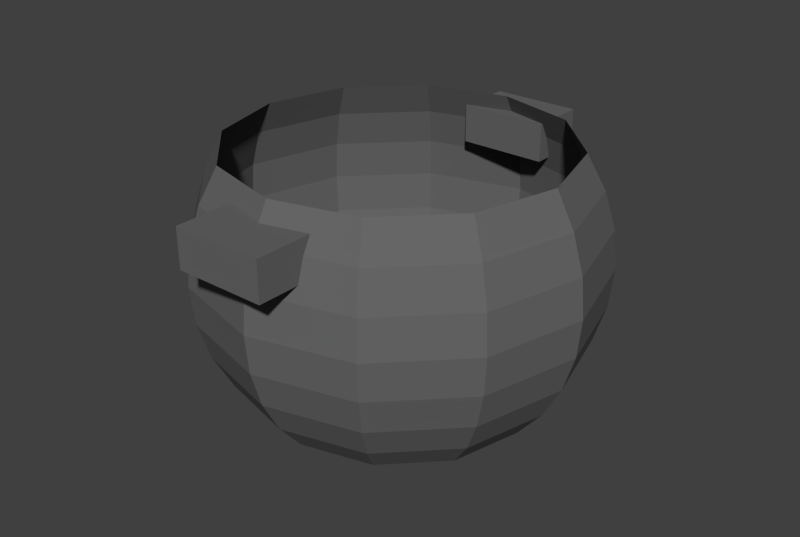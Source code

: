 # Source: cauldron.blend  (saved by Blender 2.74.0; exported with 4.5.12 LTS)
import bpy
from mathutils import Matrix  # noqa: F401  (used for matrix-valued properties, if any)

bpy.ops.wm.read_factory_settings(use_empty=True)
scene = bpy.context.scene
scene.name = 'Scene'

# ---- collections
col_collection_1 = bpy.data.collections.new('Collection 1'); scene.collection.children.link(col_collection_1)

# ---- materials (node trees are filled in below, after node groups)
mat_metal = bpy.data.materials.new('metal')
mat_metal.alpha_threshold = 0.0
mat_metal.use_transparent_shadow = False
mat_metal.diffuse_color = (0.1352, 0.1352, 0.1352, 1.0)
mat_metal.roughness = 0.5

# ---- material node trees

# ---- world
world_world = bpy.data.worlds.new('World'); scene.world = world_world
world_world.color = (0.05088, 0.05088, 0.05088)
world_world.use_sun_shadow = False
world_world.sun_shadow_jitter_overblur = 0.0
world_world.cycles.sampling_method = 'MANUAL'
world_world.cycles.sample_map_resolution = 256

# ---- meshes
me_sphere = bpy.data.meshes.new('Sphere')
me_sphere.from_pydata([(-0.2325, -1.107, 0.2684), (-0.2325, -1.107, 0.4648), (-0.2325, -0.8119, 0.2684), (-0.2325, -0.8119, 0.4648), (0.2262, -1.107, 0.2684), (0.2262, -1.107, 0.4648), (0.2262, -0.8119, 0.2684), (0.2262, -0.8119, 0.4648), (-0.2325, 0.8109, 0.2684), (-0.2325, 0.8109, 0.4648), (-0.2325, 1.106, 0.2684), (-0.2325, 1.106, 0.4648), (0.2262, 0.8109, 0.2684), (0.2262, 0.8109, 0.4648), (0.2262, 1.106, 0.2684), (0.2262, 1.106, 0.4648), (-0.8315, 0.0, 0.5556), (-0.9239, 0.0, 0.3827), (-0.9808, 0.0, 0.1951), (-1.0, 0.0, 7.55e-08), (-0.9808, 0.0, -0.1951), (-0.9239, 0.0, -0.3827), (-0.8315, 0.0, -0.5556), (-0.7071, 0.0, -0.7071), (-0.5556, 0.0, -0.717), (-0.3827, 0.0, -0.7098), (-0.1951, 0.0, -0.7146), (-0.7201, 0.4157, 0.5556), (-0.8001, 0.4619, 0.3827), (-0.8494, 0.4904, 0.1951), (-0.866, 0.5, 7.55e-08), (-0.8494, 0.4904, -0.1951), (-0.8001, 0.4619, -0.3827), (-0.7201, 0.4157, -0.5556), (-0.6124, 0.3536, -0.7071), (-0.4811, 0.2778, -0.717), (-0.3314, 0.1913, -0.7098), (-0.169, 0.09755, -0.7146), (-0.4157, 0.7201, 0.5556), (-0.4619, 0.8001, 0.3827), (-0.4904, 0.8494, 0.1951), (-0.5, 0.866, 7.55e-08), (-0.4904, 0.8494, -0.1951), (-0.4619, 0.8001, -0.3827), (-0.4157, 0.7201, -0.5556), (-0.3536, 0.6124, -0.7071), (-0.2778, 0.4811, -0.717), (-0.1913, 0.3314, -0.7098), (-0.09754, 0.169, -0.7146), (3.715e-07, 0.8315, 0.5556), (3.119e-07, 0.9239, 0.3827), (3.715e-07, 0.9808, 0.1951), (3.417e-07, 1.0, 7.55e-08), (3.417e-07, 0.9808, -0.1951), (3.715e-07, 0.9239, -0.3827), (3.715e-07, 0.8315, -0.5556), (3.417e-07, 0.7071, -0.7071), (2.97e-07, 0.5556, -0.717), (3.268e-07, 0.3827, -0.7098), (3.268e-07, 0.1951, -0.7146), (0.4157, 0.7201, 0.5556), (0.4619, 0.8001, 0.3827), (0.4904, 0.8494, 0.1951), (0.5, 0.866, 7.55e-08), (0.4904, 0.8494, -0.1951), (0.4619, 0.8001, -0.3827), (0.4157, 0.7201, -0.5556), (0.3536, 0.6124, -0.7071), (0.2778, 0.4811, -0.717), (0.1913, 0.3314, -0.7098), (0.09755, 0.169, -0.7146), (0.7201, 0.4157, 0.5556), (0.8001, 0.4619, 0.3827), (0.8494, 0.4904, 0.1951), (0.866, 0.5, 7.55e-08), (0.8494, 0.4904, -0.1951), (0.8001, 0.4619, -0.3827), (0.7201, 0.4157, -0.5556), (0.6124, 0.3536, -0.7071), (0.4811, 0.2778, -0.717), (0.3314, 0.1913, -0.7098), (0.169, 0.09755, -0.7146), (0.8315, -7.55e-08, 0.5556), (0.9239, -1.589e-08, 0.3827), (0.9808, -7.55e-08, 0.1951), (1.0, -7.55e-08, 7.55e-08), (0.9808, -1.589e-08, -0.1951), (0.9239, -1.589e-08, -0.3827), (0.8315, -7.55e-08, -0.5556), (0.7071, -4.57e-08, -0.7071), (0.5556, -1.589e-08, -0.717), (0.3827, -1.589e-08, -0.7098), (0.1951, -9.921e-10, -0.7146), (0.7201, -0.4157, 0.5556), (0.8001, -0.4619, 0.3827), (0.8494, -0.4904, 0.1951), (0.866, -0.5, 7.55e-08), (0.8494, -0.4904, -0.1951), (0.8001, -0.4619, -0.3827), (0.7201, -0.4157, -0.5556), (0.6124, -0.3536, -0.7071), (0.4811, -0.2778, -0.717), (0.3314, -0.1913, -0.7098), (0.169, -0.09755, -0.7146), (0.4157, -0.7201, 0.5556), (0.4619, -0.8001, 0.3827), (0.4904, -0.8494, 0.1951), (0.5, -0.866, 7.55e-08), (0.4904, -0.8494, -0.1951), (0.4619, -0.8001, -0.3827), (0.4157, -0.7201, -0.5556), (0.3536, -0.6124, -0.7071), (0.2778, -0.4811, -0.717), (0.1913, -0.3314, -0.7098), (0.09755, -0.169, -0.7146), (3.258e-07, 0.0, -0.7227), (2.225e-07, -0.8315, 0.5556), (3.119e-07, -0.9239, 0.3827), (2.523e-07, -0.9808, 0.1951), (2.821e-07, -1.0, 7.55e-08), (2.821e-07, -0.9808, -0.1951), (3.119e-07, -0.9239, -0.3827), (2.225e-07, -0.8315, -0.5556), (2.821e-07, -0.7071, -0.7071), (2.821e-07, -0.5556, -0.717), (3.119e-07, -0.3827, -0.7098), (3.268e-07, -0.1951, -0.7146), (-0.4157, -0.7201, 0.5556), (-0.4619, -0.8001, 0.3827), (-0.4904, -0.8494, 0.1951), (-0.5, -0.866, 7.55e-08), (-0.4904, -0.8494, -0.1951), (-0.4619, -0.8001, -0.3827), (-0.4157, -0.7201, -0.5556), (-0.3536, -0.6124, -0.7071), (-0.2778, -0.4811, -0.717), (-0.1913, -0.3314, -0.7098), (-0.09754, -0.169, -0.7146), (-0.7201, -0.4157, 0.5556), (-0.8001, -0.4619, 0.3827), (-0.8494, -0.4904, 0.1951), (-0.866, -0.5, 7.55e-08), (-0.8494, -0.4904, -0.1951), (-0.8001, -0.4619, -0.3827), (-0.7201, -0.4157, -0.5556), (-0.6124, -0.3536, -0.7071), (-0.4811, -0.2778, -0.717), (-0.3314, -0.1913, -0.7098), (-0.169, -0.09755, -0.7146)], [], [(1, 3, 2, 0), (3, 7, 6, 2), (7, 5, 4, 6), (5, 1, 0, 4), (0, 2, 6, 4), (5, 7, 3, 1), (9, 11, 10, 8), (11, 15, 14, 10), (15, 13, 12, 14), (13, 9, 8, 12), (8, 10, 14, 12), (13, 15, 11, 9), (25, 24, 35, 36), (23, 22, 33, 34), (21, 20, 31, 32), (19, 18, 29, 30), (17, 16, 27, 28), (26, 25, 36, 37), (24, 23, 34, 35), (22, 21, 32, 33), (20, 19, 30, 31), (18, 17, 28, 29), (31, 30, 41, 42), (29, 28, 39, 40), (36, 35, 46, 47), (34, 33, 44, 45), (32, 31, 42, 43), (30, 29, 40, 41), (28, 27, 38, 39), (37, 36, 47, 48), (35, 34, 45, 46), (33, 32, 43, 44), (42, 41, 52, 53), (40, 39, 50, 51), (47, 46, 57, 58), (45, 44, 55, 56), (43, 42, 53, 54), (41, 40, 51, 52), (39, 38, 49, 50), (48, 47, 58, 59), (46, 45, 56, 57), (44, 43, 54, 55), (53, 52, 63, 64), (51, 50, 61, 62), (58, 57, 68, 69), (56, 55, 66, 67), (54, 53, 64, 65), (52, 51, 62, 63), (50, 49, 60, 61), (59, 58, 69, 70), (57, 56, 67, 68), (55, 54, 65, 66), (64, 63, 74, 75), (62, 61, 72, 73), (69, 68, 79, 80), (67, 66, 77, 78), (65, 64, 75, 76), (63, 62, 73, 74), (61, 60, 71, 72), (70, 69, 80, 81), (68, 67, 78, 79), (66, 65, 76, 77), (75, 74, 85, 86), (73, 72, 83, 84), (80, 79, 90, 91), (78, 77, 88, 89), (76, 75, 86, 87), (74, 73, 84, 85), (72, 71, 82, 83), (81, 80, 91, 92), (79, 78, 89, 90), (77, 76, 87, 88), (86, 85, 96, 97), (84, 83, 94, 95), (91, 90, 101, 102), (89, 88, 99, 100), (87, 86, 97, 98), (85, 84, 95, 96), (83, 82, 93, 94), (92, 91, 102, 103), (90, 89, 100, 101), (88, 87, 98, 99), (97, 96, 107, 108), (95, 94, 105, 106), (102, 101, 112, 113), (100, 99, 110, 111), (98, 97, 108, 109), (96, 95, 106, 107), (94, 93, 104, 105), (103, 102, 113, 114), (101, 100, 111, 112), (99, 98, 109, 110), (108, 107, 119, 120), (106, 105, 117, 118), (113, 112, 124, 125), (111, 110, 122, 123), (109, 108, 120, 121), (107, 106, 118, 119), (105, 104, 116, 117), (114, 113, 125, 126), (112, 111, 123, 124), (110, 109, 121, 122), (120, 119, 130, 131), (118, 117, 128, 129), (125, 124, 135, 136), (123, 122, 133, 134), (121, 120, 131, 132), (119, 118, 129, 130), (117, 116, 127, 128), (126, 125, 136, 137), (124, 123, 134, 135), (122, 121, 132, 133), (131, 130, 141, 142), (129, 128, 139, 140), (136, 135, 146, 147), (134, 133, 144, 145), (132, 131, 142, 143), (130, 129, 140, 141), (128, 127, 138, 139), (137, 136, 147, 148), (135, 134, 145, 146), (133, 132, 143, 144), (115, 26, 37), (115, 37, 48), (115, 48, 59), (115, 59, 70), (115, 70, 81), (115, 81, 92), (115, 92, 103), (115, 103, 114), (115, 114, 126), (115, 126, 137), (115, 137, 148), (142, 141, 19, 20), (140, 139, 17, 18), (115, 148, 26), (147, 146, 24, 25), (145, 144, 22, 23), (143, 142, 20, 21), (141, 140, 18, 19), (139, 138, 16, 17), (148, 147, 25, 26), (146, 145, 23, 24), (144, 143, 21, 22)])
_uv = me_sphere.uv_layers.new(name='UVMap')
_uv.uv.foreach_set('vector', [0.8223, 0.4818, 0.8223, 0.3962, 0.8741, 0.3962, 0.8741, 0.4818, 0.8952, 0.6355, 0.8952, 0.7686, 0.8433, 0.7686, 0.8433, 0.6355, 0.7185, 0.4818, 0.7185, 0.3962, 0.7704, 0.3962, 0.7704, 0.4818, 0.8433, 0.7686, 0.8433, 0.9016, 0.7914, 0.9016, 0.7914, 0.7686, 0.7914, 0.5024, 0.8693, 0.5024, 0.8693, 0.6355, 0.7914, 0.6355, 0.7914, 0.7686, 0.7135, 0.7686, 0.7135, 0.6355, 0.7914, 0.6355, 0.7704, 0.4818, 0.7704, 0.3962, 0.8223, 0.3962, 0.8223, 0.4818, 0.7914, 0.7686, 0.7914, 0.6355, 0.8433, 0.6355, 0.8433, 0.7686, 0.6667, 0.4818, 0.6667, 0.3962, 0.7185, 0.3962, 0.7185, 0.4818, 0.8433, 0.9016, 0.8433, 0.7686, 0.8952, 0.7686, 0.8952, 0.9016, 0.7135, 0.5024, 0.7914, 0.5024, 0.7914, 0.6355, 0.7135, 0.6355, 0.7914, 0.9016, 0.7135, 0.9016, 0.7135, 0.7686, 0.7914, 0.7686, 0.6244, 0.7113, 0.6701, 0.7113, 0.6504, 0.7919, 0.6109, 0.7668, 0.6667, 0.2512, 0.6267, 0.2512, 0.6267, 0.1306, 0.6667, 0.1487, 0.581, 0.2512, 0.5315, 0.2512, 0.5315, 0.109, 0.581, 0.1172, 0.48, 0.2512, 0.4285, 0.2512, 0.4285, 0.109, 0.48, 0.1062, 0.379, 0.2512, 0.3333, 0.2512, 0.3333, 0.1306, 0.379, 0.1172, 0.5749, 0.7113, 0.6244, 0.7113, 0.6109, 0.7668, 0.568, 0.7396, 0.6701, 0.7113, 0.7101, 0.7113, 0.6851, 0.8138, 0.6504, 0.7919, 0.6267, 0.2512, 0.581, 0.2512, 0.581, 0.1172, 0.6267, 0.1306, 0.5315, 0.2512, 0.48, 0.2512, 0.48, 0.1062, 0.5315, 0.109, 0.4285, 0.2512, 0.379, 0.2512, 0.379, 0.1172, 0.4285, 0.109, 0.5315, 0.109, 0.48, 0.1062, 0.48, 0.0, 0.5315, 0.004827, 0.09516, 0.4976, 0.04564, 0.4833, 0.04564, 0.3852, 0.09516, 0.3935, 0.6109, 0.7668, 0.6504, 0.7919, 0.5968, 0.8508, 0.5739, 0.8074, 0.6851, 0.8138, 0.7135, 0.8319, 0.6332, 0.9202, 0.6168, 0.8889, 0.581, 0.1172, 0.5315, 0.109, 0.5315, 0.004827, 0.581, 0.01912, 0.1467, 0.5024, 0.09516, 0.4976, 0.09516, 0.3935, 0.1467, 0.3962, 0.04564, 0.4833, 0.0, 0.4601, 1.573e-08, 0.3718, 0.04564, 0.3852, 0.568, 0.7396, 0.6109, 0.7668, 0.5739, 0.8074, 0.5492, 0.7603, 0.6504, 0.7919, 0.6851, 0.8138, 0.6168, 0.8889, 0.5968, 0.8508, 0.6267, 0.1306, 0.581, 0.1172, 0.581, 0.01912, 0.6267, 0.04234, 0.1982, 0.3935, 0.1467, 0.3962, 0.1467, 0.2512, 0.1982, 0.2512, 0.09516, 0.3935, 0.04564, 0.3852, 0.04564, 0.2512, 0.09516, 0.2512, 0.5739, 0.8074, 0.5968, 0.8508, 0.5234, 0.8724, 0.5234, 0.8223, 0.3333, 0.3538, 0.2933, 0.3718, 0.2933, 0.2512, 0.3333, 0.2512, 0.2477, 0.3852, 0.1982, 0.3935, 0.1982, 0.2512, 0.2477, 0.2512, 0.1467, 0.3962, 0.09516, 0.3935, 0.09516, 0.2512, 0.1467, 0.2512, 0.04564, 0.3852, 1.573e-08, 0.3718, 6.294e-08, 0.2512, 0.04564, 0.2512, 0.5492, 0.7603, 0.5739, 0.8074, 0.5234, 0.8223, 0.5234, 0.7679, 0.5968, 0.8508, 0.6168, 0.8889, 0.5234, 0.9164, 0.5234, 0.8724, 0.2933, 0.3718, 0.2477, 0.3852, 0.2477, 0.2512, 0.2933, 0.2512, 0.1982, 0.2512, 0.1467, 0.2512, 0.1467, 0.1062, 0.1982, 0.109, 0.09516, 0.2512, 0.04564, 0.2512, 0.04564, 0.1172, 0.09516, 0.109, 0.5234, 0.8223, 0.5234, 0.8724, 0.4501, 0.8508, 0.4729, 0.8074, 0.3333, 0.2512, 0.2933, 0.2512, 0.2933, 0.1306, 0.3333, 0.1487, 0.2477, 0.2512, 0.1982, 0.2512, 0.1982, 0.109, 0.2477, 0.1172, 0.1467, 0.2512, 0.09516, 0.2512, 0.09516, 0.109, 0.1467, 0.1062, 0.04564, 0.2512, 6.294e-08, 0.2512, 1.101e-07, 0.1306, 0.04564, 0.1172, 0.5234, 0.7679, 0.5234, 0.8223, 0.4729, 0.8074, 0.4977, 0.7603, 0.5234, 0.8724, 0.5234, 0.9164, 0.4301, 0.8889, 0.4501, 0.8508, 0.2933, 0.2512, 0.2477, 0.2512, 0.2477, 0.1172, 0.2933, 0.1306, 0.1982, 0.109, 0.1467, 0.1062, 0.1467, 0.0, 0.1982, 0.004827, 0.09516, 0.109, 0.04564, 0.1172, 0.04564, 0.01912, 0.09516, 0.004827, 0.4729, 0.8074, 0.4501, 0.8508, 0.3964, 0.7919, 0.4359, 0.7668, 0.4301, 0.8889, 0.4137, 0.9202, 0.3333, 0.8319, 0.3618, 0.8138, 0.2477, 0.9857, 0.1982, 1.0, 0.1982, 0.8959, 0.2477, 0.8876, 0.1467, 0.1062, 0.09516, 0.109, 0.09516, 0.004827, 0.1467, 0.0, 0.04564, 0.1172, 1.101e-07, 0.1306, 1.101e-07, 0.04234, 0.04564, 0.01912, 0.4977, 0.7603, 0.4729, 0.8074, 0.4359, 0.7668, 0.4788, 0.7396, 0.4501, 0.8508, 0.4301, 0.8889, 0.3618, 0.8138, 0.3964, 0.7919, 0.2933, 0.9625, 0.2477, 0.9857, 0.2477, 0.8876, 0.2933, 0.8742, 0.1982, 0.8959, 0.1467, 0.8987, 0.1467, 0.7536, 0.1982, 0.7536, 0.09516, 0.8959, 0.04564, 0.8876, 0.04564, 0.7536, 0.09516, 0.7536, 0.4359, 0.7668, 0.3964, 0.7919, 0.3768, 0.7113, 0.4224, 0.7113, 0.3333, 0.8562, 0.2933, 0.8742, 0.2933, 0.7536, 0.3333, 0.7536, 0.2477, 0.8876, 0.1982, 0.8959, 0.1982, 0.7536, 0.2477, 0.7536, 0.1467, 0.8987, 0.09516, 0.8959, 0.09516, 0.7536, 0.1467, 0.7536, 0.04564, 0.8876, 3.147e-08, 0.8742, 0.0, 0.7536, 0.04564, 0.7536, 0.4788, 0.7396, 0.4359, 0.7668, 0.4224, 0.7113, 0.4719, 0.7113, 0.3964, 0.7919, 0.3618, 0.8138, 0.3368, 0.7113, 0.3768, 0.7113, 0.2933, 0.8742, 0.2477, 0.8876, 0.2477, 0.7536, 0.2933, 0.7536, 0.1982, 0.7536, 0.1467, 0.7536, 0.1467, 0.6086, 0.1982, 0.6114, 0.09516, 0.7536, 0.04564, 0.7536, 0.04564, 0.6196, 0.09516, 0.6114, 0.4224, 0.7113, 0.3768, 0.7113, 0.3964, 0.6307, 0.4359, 0.6558, 0.3333, 0.7536, 0.2933, 0.7536, 0.2933, 0.633, 0.3333, 0.6511, 0.2477, 0.7536, 0.1982, 0.7536, 0.1982, 0.6114, 0.2477, 0.6196, 0.1467, 0.7536, 0.09516, 0.7536, 0.09516, 0.6114, 0.1467, 0.6086, 0.04564, 0.7536, 0.0, 0.7536, 0.0, 0.633, 0.04564, 0.6196, 0.4719, 0.7113, 0.4224, 0.7113, 0.4359, 0.6558, 0.4788, 0.683, 0.3768, 0.7113, 0.3368, 0.7113, 0.3618, 0.6087, 0.3964, 0.6307, 0.2933, 0.7536, 0.2477, 0.7536, 0.2477, 0.6196, 0.2933, 0.633, 0.8648, 0.3914, 0.8133, 0.3962, 0.8133, 0.2901, 0.8648, 0.2873, 0.7618, 0.3914, 0.7123, 0.3771, 0.7123, 0.279, 0.7618, 0.2873, 0.4359, 0.6558, 0.3964, 0.6307, 0.4501, 0.5717, 0.4729, 0.6152, 0.3618, 0.6087, 0.3333, 0.5907, 0.4137, 0.5024, 0.4301, 0.5337, 0.2477, 0.6196, 0.1982, 0.6114, 0.1982, 0.5072, 0.2477, 0.5215, 0.1467, 0.6086, 0.09516, 0.6114, 0.09516, 0.5072, 0.1467, 0.5024, 0.7123, 0.3771, 0.6667, 0.3539, 0.6667, 0.2656, 0.7123, 0.279, 0.4788, 0.683, 0.4359, 0.6558, 0.4729, 0.6152, 0.4977, 0.6623, 0.3964, 0.6307, 0.3618, 0.6087, 0.4301, 0.5337, 0.4501, 0.5717, 0.96, 0.3539, 0.9144, 0.3771, 0.9144, 0.279, 0.96, 0.2656, 0.8648, 0.2873, 0.8133, 0.2901, 0.8133, 0.145, 0.8648, 0.145, 0.7618, 0.2873, 0.7123, 0.279, 0.7123, 0.145, 0.7618, 0.145, 0.4729, 0.6152, 0.4501, 0.5717, 0.5234, 0.5501, 0.5234, 0.6003, 1.0, 0.2476, 0.96, 0.2656, 0.96, 0.145, 1.0, 0.145, 0.9144, 0.279, 0.8648, 0.2873, 0.8648, 0.145, 0.9144, 0.145, 0.8133, 0.2901, 0.7618, 0.2873, 0.7618, 0.145, 0.8133, 0.145, 0.7123, 0.279, 0.6667, 0.2656, 0.6667, 0.145, 0.7123, 0.145, 0.4977, 0.6623, 0.4729, 0.6152, 0.5234, 0.6003, 0.5234, 0.6547, 0.4501, 0.5717, 0.4301, 0.5337, 0.5234, 0.5062, 0.5234, 0.5501, 0.96, 0.2656, 0.9144, 0.279, 0.9144, 0.145, 0.96, 0.145, 0.8648, 0.145, 0.8133, 0.145, 0.8133, 0.0, 0.8648, 0.002787, 0.7618, 0.145, 0.7123, 0.145, 0.7123, 0.01104, 0.7618, 0.002787, 0.5234, 0.6003, 0.5234, 0.5501, 0.5968, 0.5717, 0.5739, 0.6152, 1.0, 0.145, 0.96, 0.145, 0.96, 0.02444, 1.0, 0.04248, 0.9144, 0.145, 0.8648, 0.145, 0.8648, 0.002787, 0.9144, 0.01104, 0.8133, 0.145, 0.7618, 0.145, 0.7618, 0.002787, 0.8133, 0.0, 0.7123, 0.145, 0.6667, 0.145, 0.6667, 0.02444, 0.7123, 0.01104, 0.5234, 0.6547, 0.5234, 0.6003, 0.5739, 0.6152, 0.5492, 0.6623, 0.5234, 0.5501, 0.5234, 0.5062, 0.6168, 0.5337, 0.5968, 0.5717, 0.96, 0.145, 0.9144, 0.145, 0.9144, 0.01104, 0.96, 0.02444, 0.5315, 0.4976, 0.48, 0.5024, 0.48, 0.3962, 0.5315, 0.3935, 0.4285, 0.4976, 0.379, 0.4833, 0.379, 0.3852, 0.4285, 0.3935, 0.5739, 0.6152, 0.5968, 0.5717, 0.6504, 0.6307, 0.6109, 0.6558, 0.6168, 0.5337, 0.6332, 0.5024, 0.7135, 0.5907, 0.6851, 0.6087, 0.581, 0.4833, 0.5315, 0.4976, 0.5315, 0.3935, 0.581, 0.3852, 0.48, 0.5024, 0.4285, 0.4976, 0.4285, 0.3935, 0.48, 0.3962, 0.379, 0.4833, 0.3333, 0.4601, 0.3333, 0.3718, 0.379, 0.3852, 0.5492, 0.6623, 0.5739, 0.6152, 0.6109, 0.6558, 0.568, 0.683, 0.5968, 0.5717, 0.6168, 0.5337, 0.6851, 0.6087, 0.6504, 0.6307, 0.6267, 0.4601, 0.581, 0.4833, 0.581, 0.3852, 0.6267, 0.3718, 0.5234, 0.7113, 0.5749, 0.7113, 0.568, 0.7396, 0.5234, 0.7113, 0.568, 0.7396, 0.5492, 0.7603, 0.5234, 0.7113, 0.5492, 0.7603, 0.5234, 0.7679, 0.5234, 0.7113, 0.5234, 0.7679, 0.4977, 0.7603, 0.5234, 0.7113, 0.4977, 0.7603, 0.4788, 0.7396, 0.5234, 0.7113, 0.4788, 0.7396, 0.4719, 0.7113, 0.5234, 0.7113, 0.4719, 0.7113, 0.4788, 0.683, 0.5234, 0.7113, 0.4788, 0.683, 0.4977, 0.6623, 0.5234, 0.7113, 0.4977, 0.6623, 0.5234, 0.6547, 0.5234, 0.7113, 0.5234, 0.6547, 0.5492, 0.6623, 0.5234, 0.7113, 0.5492, 0.6623, 0.568, 0.683, 0.5315, 0.3935, 0.48, 0.3962, 0.48, 0.2512, 0.5315, 0.2512, 0.4285, 0.3935, 0.379, 0.3852, 0.379, 0.2512, 0.4285, 0.2512, 0.5234, 0.7113, 0.568, 0.683, 0.5749, 0.7113, 0.6109, 0.6558, 0.6504, 0.6307, 0.6701, 0.7113, 0.6244, 0.7113, 0.6667, 0.3538, 0.6267, 0.3718, 0.6267, 0.2512, 0.6667, 0.2512, 0.581, 0.3852, 0.5315, 0.3935, 0.5315, 0.2512, 0.581, 0.2512, 0.48, 0.3962, 0.4285, 0.3935, 0.4285, 0.2512, 0.48, 0.2512, 0.379, 0.3852, 0.3333, 0.3718, 0.3333, 0.2512, 0.379, 0.2512, 0.568, 0.683, 0.6109, 0.6558, 0.6244, 0.7113, 0.5749, 0.7113, 0.6504, 0.6307, 0.6851, 0.6087, 0.7101, 0.7113, 0.6701, 0.7113, 0.6267, 0.3718, 0.581, 0.3852, 0.581, 0.2512, 0.6267, 0.2512])
me_sphere.materials.append(mat_metal)
me_sphere.use_remesh_preserve_volume = False
me_sphere.use_remesh_preserve_attributes = False
me_sphere.use_mirror_vertex_groups = False
me_sphere.update()

# ---- objects
ob_sphere = bpy.data.objects.new('Sphere', me_sphere)

# ---- transforms, parenting, visibility, modifiers, constraints
ob_sphere.location = (-0.9858, -0.3019, 1.188)
ob_sphere.lineart.crease_threshold = 0.0

# ---- collection membership
col_collection_1.objects.link(ob_sphere)

# ---- scene / render settings (as saved in the file)
scene.frame_start = 1; scene.frame_end = 250; scene.frame_set(0)
scene.render.engine = 'BLENDER_EEVEE_NEXT'
scene.render.image_settings.compression = 90
scene.render.resolution_x = 1039
scene.render.resolution_y = 697
scene.render.dither_intensity = 0.0
scene.render.bake_margin = 2
scene.render.bake_bias = 0.0
scene.cycles.use_denoising = False
scene.cycles.samples = 10
scene.cycles.sampling_pattern = 'TABULATED_SOBOL'
scene.cycles.light_sampling_threshold = 0.0
scene.cycles.use_adaptive_sampling = False
scene.cycles.use_light_tree = False
scene.cycles.blur_glossy = 0.0
scene.cycles.volume_bounces = 1
scene.cycles.pixel_filter_type = 'GAUSSIAN'
scene.cycles.sample_clamp_indirect = 0.0
scene.view_settings.view_transform = 'Standard'
bpy.context.view_layer.update()

# ---- added for rendering (the .blend has no active camera and no usable light): camera, sun
cam_auto = bpy.data.cameras.new('AutoCamera')
cam_auto.lens = 50.0
cam_auto.sensor_width = 36.0
cam_auto.clip_end = 1000.0
ob_auto_camera = bpy.data.objects.new('AutoCamera', cam_auto)
scene.collection.objects.link(ob_auto_camera)
ob_auto_camera.location = (2.0167, -3.9054, 3.50641)
ob_auto_camera.rotation_euler = (1.09748, -7.21219e-08, 0.694738)
scene.camera = ob_auto_camera
light_auto_sun = bpy.data.lights.new('AutoSun', 'SUN')
light_auto_sun.energy = 3.0
light_auto_sun.angle = 0.0523599
ob_auto_sun = bpy.data.objects.new('AutoSun', light_auto_sun)
scene.collection.objects.link(ob_auto_sun)
ob_auto_sun.rotation_euler = (0.872665, 0.174533, 0.523599)
bpy.context.view_layer.update()
